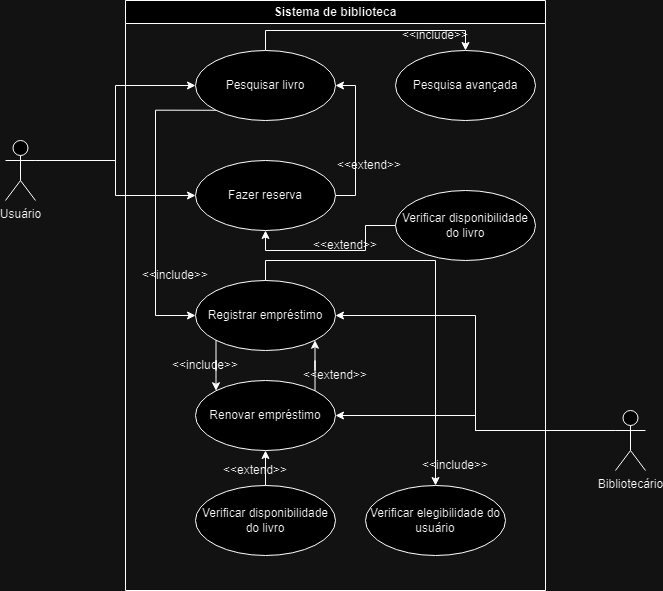

The diagram above was exported from draw.io. Its source (the exported page's mxGraphModel, read from the mxfile embedded in the PNG):
<mxGraphModel dx="1393" dy="802" grid="1" gridSize="10" guides="1" tooltips="1" connect="1" arrows="1" fold="1" page="1" pageScale="1" pageWidth="827" pageHeight="1169" math="0" shadow="0">
  <root>
    <mxCell id="0" />
    <mxCell id="1" parent="0" />
    <mxCell id="mqmhxb3VVQPTufe6-LKB-48" style="edgeStyle=orthogonalEdgeStyle;rounded=0;orthogonalLoop=1;jettySize=auto;html=1;exitX=1;exitY=0.3333333333333333;exitDx=0;exitDy=0;exitPerimeter=0;entryX=0;entryY=0.5;entryDx=0;entryDy=0;" parent="1" source="mqmhxb3VVQPTufe6-LKB-2" target="mqmhxb3VVQPTufe6-LKB-45" edge="1">
      <mxGeometry relative="1" as="geometry" />
    </mxCell>
    <mxCell id="mqmhxb3VVQPTufe6-LKB-49" style="edgeStyle=orthogonalEdgeStyle;rounded=0;orthogonalLoop=1;jettySize=auto;html=1;exitX=1;exitY=0.3333333333333333;exitDx=0;exitDy=0;exitPerimeter=0;entryX=0;entryY=0.5;entryDx=0;entryDy=0;" parent="1" source="mqmhxb3VVQPTufe6-LKB-2" target="mqmhxb3VVQPTufe6-LKB-44" edge="1">
      <mxGeometry relative="1" as="geometry" />
    </mxCell>
    <mxCell id="mqmhxb3VVQPTufe6-LKB-2" value="Usuário" style="shape=umlActor;verticalLabelPosition=bottom;verticalAlign=top;html=1;" parent="1" vertex="1">
      <mxGeometry x="80" y="170" width="30" height="60" as="geometry" />
    </mxCell>
    <mxCell id="mqmhxb3VVQPTufe6-LKB-50" style="edgeStyle=orthogonalEdgeStyle;rounded=0;orthogonalLoop=1;jettySize=auto;html=1;exitX=0;exitY=0.3333333333333333;exitDx=0;exitDy=0;exitPerimeter=0;entryX=1;entryY=0.5;entryDx=0;entryDy=0;" parent="1" source="mqmhxb3VVQPTufe6-LKB-4" target="mqmhxb3VVQPTufe6-LKB-47" edge="1">
      <mxGeometry relative="1" as="geometry" />
    </mxCell>
    <mxCell id="mqmhxb3VVQPTufe6-LKB-51" style="edgeStyle=orthogonalEdgeStyle;rounded=0;orthogonalLoop=1;jettySize=auto;html=1;exitX=0;exitY=0.3333333333333333;exitDx=0;exitDy=0;exitPerimeter=0;entryX=1;entryY=0.5;entryDx=0;entryDy=0;" parent="1" source="mqmhxb3VVQPTufe6-LKB-4" target="mqmhxb3VVQPTufe6-LKB-46" edge="1">
      <mxGeometry relative="1" as="geometry" />
    </mxCell>
    <mxCell id="mqmhxb3VVQPTufe6-LKB-4" value="Bibliotecário" style="shape=umlActor;verticalLabelPosition=bottom;verticalAlign=top;html=1;" parent="1" vertex="1">
      <mxGeometry x="690" y="440" width="30" height="60" as="geometry" />
    </mxCell>
    <mxCell id="mqmhxb3VVQPTufe6-LKB-43" value="Sistema de biblioteca" style="swimlane;whiteSpace=wrap;html=1;" parent="1" vertex="1">
      <mxGeometry x="200" y="30" width="420" height="590" as="geometry" />
    </mxCell>
    <mxCell id="mqmhxb3VVQPTufe6-LKB-56" style="edgeStyle=orthogonalEdgeStyle;rounded=0;orthogonalLoop=1;jettySize=auto;html=1;exitX=1;exitY=0.5;exitDx=0;exitDy=0;entryX=1;entryY=0.5;entryDx=0;entryDy=0;" parent="mqmhxb3VVQPTufe6-LKB-43" source="mqmhxb3VVQPTufe6-LKB-44" target="mqmhxb3VVQPTufe6-LKB-45" edge="1">
      <mxGeometry relative="1" as="geometry" />
    </mxCell>
    <mxCell id="mqmhxb3VVQPTufe6-LKB-44" value="Fazer reserva" style="ellipse;whiteSpace=wrap;html=1;" parent="mqmhxb3VVQPTufe6-LKB-43" vertex="1">
      <mxGeometry x="70" y="160" width="140" height="70" as="geometry" />
    </mxCell>
    <mxCell id="mqmhxb3VVQPTufe6-LKB-52" style="edgeStyle=orthogonalEdgeStyle;rounded=0;orthogonalLoop=1;jettySize=auto;html=1;exitX=0;exitY=1;exitDx=0;exitDy=0;entryX=0;entryY=0.5;entryDx=0;entryDy=0;" parent="mqmhxb3VVQPTufe6-LKB-43" source="mqmhxb3VVQPTufe6-LKB-45" target="mqmhxb3VVQPTufe6-LKB-46" edge="1">
      <mxGeometry relative="1" as="geometry">
        <Array as="points">
          <mxPoint x="30" y="110" />
          <mxPoint x="30" y="315" />
        </Array>
      </mxGeometry>
    </mxCell>
    <mxCell id="mqmhxb3VVQPTufe6-LKB-64" style="edgeStyle=orthogonalEdgeStyle;rounded=0;orthogonalLoop=1;jettySize=auto;html=1;exitX=0.5;exitY=0;exitDx=0;exitDy=0;entryX=0.5;entryY=0;entryDx=0;entryDy=0;" parent="mqmhxb3VVQPTufe6-LKB-43" source="mqmhxb3VVQPTufe6-LKB-45" target="mqmhxb3VVQPTufe6-LKB-63" edge="1">
      <mxGeometry relative="1" as="geometry" />
    </mxCell>
    <mxCell id="mqmhxb3VVQPTufe6-LKB-45" value="Pesquisar livro" style="ellipse;whiteSpace=wrap;html=1;" parent="mqmhxb3VVQPTufe6-LKB-43" vertex="1">
      <mxGeometry x="70" y="50" width="140" height="70" as="geometry" />
    </mxCell>
    <mxCell id="mqmhxb3VVQPTufe6-LKB-59" style="edgeStyle=orthogonalEdgeStyle;rounded=0;orthogonalLoop=1;jettySize=auto;html=1;exitX=0;exitY=1;exitDx=0;exitDy=0;entryX=0;entryY=0;entryDx=0;entryDy=0;" parent="mqmhxb3VVQPTufe6-LKB-43" source="mqmhxb3VVQPTufe6-LKB-46" target="mqmhxb3VVQPTufe6-LKB-47" edge="1">
      <mxGeometry relative="1" as="geometry" />
    </mxCell>
    <mxCell id="mqmhxb3VVQPTufe6-LKB-70" style="edgeStyle=orthogonalEdgeStyle;rounded=0;orthogonalLoop=1;jettySize=auto;html=1;exitX=0.5;exitY=0;exitDx=0;exitDy=0;entryX=0.5;entryY=0;entryDx=0;entryDy=0;" parent="mqmhxb3VVQPTufe6-LKB-43" source="mqmhxb3VVQPTufe6-LKB-46" target="mqmhxb3VVQPTufe6-LKB-69" edge="1">
      <mxGeometry relative="1" as="geometry" />
    </mxCell>
    <mxCell id="mqmhxb3VVQPTufe6-LKB-46" value="Registrar empréstimo" style="ellipse;whiteSpace=wrap;html=1;" parent="mqmhxb3VVQPTufe6-LKB-43" vertex="1">
      <mxGeometry x="70" y="280" width="140" height="70" as="geometry" />
    </mxCell>
    <mxCell id="mqmhxb3VVQPTufe6-LKB-60" style="edgeStyle=orthogonalEdgeStyle;rounded=0;orthogonalLoop=1;jettySize=auto;html=1;exitX=1;exitY=0;exitDx=0;exitDy=0;entryX=1;entryY=1;entryDx=0;entryDy=0;" parent="mqmhxb3VVQPTufe6-LKB-43" source="mqmhxb3VVQPTufe6-LKB-47" target="mqmhxb3VVQPTufe6-LKB-46" edge="1">
      <mxGeometry relative="1" as="geometry" />
    </mxCell>
    <mxCell id="mqmhxb3VVQPTufe6-LKB-47" value="Renovar empréstimo" style="ellipse;whiteSpace=wrap;html=1;" parent="mqmhxb3VVQPTufe6-LKB-43" vertex="1">
      <mxGeometry x="70" y="380" width="140" height="70" as="geometry" />
    </mxCell>
    <mxCell id="mqmhxb3VVQPTufe6-LKB-53" value="&amp;lt;&amp;lt;include&amp;gt;&amp;gt;" style="text;html=1;align=center;verticalAlign=middle;whiteSpace=wrap;rounded=0;" parent="mqmhxb3VVQPTufe6-LKB-43" vertex="1">
      <mxGeometry x="20" y="260" width="60" height="30" as="geometry" />
    </mxCell>
    <mxCell id="mqmhxb3VVQPTufe6-LKB-55" value="&amp;lt;&amp;lt;include&amp;gt;&amp;gt;" style="text;html=1;align=center;verticalAlign=middle;whiteSpace=wrap;rounded=0;" parent="mqmhxb3VVQPTufe6-LKB-43" vertex="1">
      <mxGeometry x="50" y="350" width="60" height="30" as="geometry" />
    </mxCell>
    <mxCell id="mqmhxb3VVQPTufe6-LKB-57" value="&amp;lt;&amp;lt;extend&amp;gt;&amp;gt;" style="text;html=1;align=center;verticalAlign=middle;whiteSpace=wrap;rounded=0;" parent="mqmhxb3VVQPTufe6-LKB-43" vertex="1">
      <mxGeometry x="214" y="150" width="60" height="30" as="geometry" />
    </mxCell>
    <mxCell id="mqmhxb3VVQPTufe6-LKB-61" value="&amp;lt;&amp;lt;extend&amp;gt;&amp;gt;" style="text;html=1;align=center;verticalAlign=middle;whiteSpace=wrap;rounded=0;" parent="mqmhxb3VVQPTufe6-LKB-43" vertex="1">
      <mxGeometry x="180" y="360" width="60" height="30" as="geometry" />
    </mxCell>
    <mxCell id="mqmhxb3VVQPTufe6-LKB-63" value="Pesquisa avançada" style="ellipse;whiteSpace=wrap;html=1;" parent="mqmhxb3VVQPTufe6-LKB-43" vertex="1">
      <mxGeometry x="270" y="50" width="140" height="70" as="geometry" />
    </mxCell>
    <mxCell id="mqmhxb3VVQPTufe6-LKB-65" value="&amp;lt;&amp;lt;include&amp;gt;&amp;gt;" style="text;html=1;align=center;verticalAlign=middle;whiteSpace=wrap;rounded=0;" parent="mqmhxb3VVQPTufe6-LKB-43" vertex="1">
      <mxGeometry x="280" y="20" width="60" height="30" as="geometry" />
    </mxCell>
    <mxCell id="mqmhxb3VVQPTufe6-LKB-67" style="edgeStyle=orthogonalEdgeStyle;rounded=0;orthogonalLoop=1;jettySize=auto;html=1;exitX=0;exitY=0.5;exitDx=0;exitDy=0;entryX=0.5;entryY=1;entryDx=0;entryDy=0;" parent="mqmhxb3VVQPTufe6-LKB-43" source="mqmhxb3VVQPTufe6-LKB-66" target="mqmhxb3VVQPTufe6-LKB-44" edge="1">
      <mxGeometry relative="1" as="geometry" />
    </mxCell>
    <mxCell id="mqmhxb3VVQPTufe6-LKB-66" value="Verificar disponibilidade do livro" style="ellipse;whiteSpace=wrap;html=1;" parent="mqmhxb3VVQPTufe6-LKB-43" vertex="1">
      <mxGeometry x="270" y="190" width="140" height="70" as="geometry" />
    </mxCell>
    <mxCell id="mqmhxb3VVQPTufe6-LKB-68" value="&amp;lt;&amp;lt;extend&amp;gt;&amp;gt;" style="text;html=1;align=center;verticalAlign=middle;whiteSpace=wrap;rounded=0;" parent="mqmhxb3VVQPTufe6-LKB-43" vertex="1">
      <mxGeometry x="190" y="230" width="60" height="30" as="geometry" />
    </mxCell>
    <mxCell id="mqmhxb3VVQPTufe6-LKB-69" value="Verificar elegibilidade do usuário" style="ellipse;whiteSpace=wrap;html=1;" parent="mqmhxb3VVQPTufe6-LKB-43" vertex="1">
      <mxGeometry x="240" y="485" width="140" height="70" as="geometry" />
    </mxCell>
    <mxCell id="mqmhxb3VVQPTufe6-LKB-71" value="&amp;lt;&amp;lt;include&amp;gt;&amp;gt;" style="text;html=1;align=center;verticalAlign=middle;whiteSpace=wrap;rounded=0;" parent="mqmhxb3VVQPTufe6-LKB-43" vertex="1">
      <mxGeometry x="300" y="450" width="60" height="30" as="geometry" />
    </mxCell>
    <mxCell id="mqmhxb3VVQPTufe6-LKB-73" style="edgeStyle=orthogonalEdgeStyle;rounded=0;orthogonalLoop=1;jettySize=auto;html=1;exitX=0.5;exitY=0;exitDx=0;exitDy=0;entryX=0.5;entryY=1;entryDx=0;entryDy=0;" parent="mqmhxb3VVQPTufe6-LKB-43" source="mqmhxb3VVQPTufe6-LKB-72" target="mqmhxb3VVQPTufe6-LKB-47" edge="1">
      <mxGeometry relative="1" as="geometry" />
    </mxCell>
    <mxCell id="mqmhxb3VVQPTufe6-LKB-72" value="Verificar disponibilidade do livro" style="ellipse;whiteSpace=wrap;html=1;" parent="mqmhxb3VVQPTufe6-LKB-43" vertex="1">
      <mxGeometry x="70" y="485" width="140" height="70" as="geometry" />
    </mxCell>
    <mxCell id="mqmhxb3VVQPTufe6-LKB-74" value="&amp;lt;&amp;lt;extend&amp;gt;&amp;gt;" style="text;html=1;align=center;verticalAlign=middle;whiteSpace=wrap;rounded=0;" parent="mqmhxb3VVQPTufe6-LKB-43" vertex="1">
      <mxGeometry x="100" y="455" width="60" height="30" as="geometry" />
    </mxCell>
  </root>
</mxGraphModel>